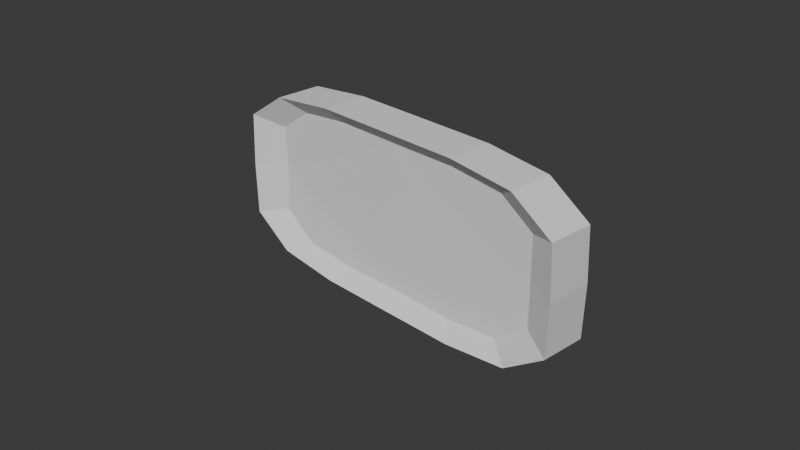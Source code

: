 # Source: clock.blend  (saved by Blender 4.3.34; exported with 4.5.12 LTS)
import bpy
from mathutils import Matrix  # noqa: F401  (used for matrix-valued properties, if any)

bpy.ops.wm.read_factory_settings(use_empty=True)
scene = bpy.context.scene
scene.name = 'Scene'

# ---- collections
col_collection = bpy.data.collections.new('Collection'); scene.collection.children.link(col_collection)

# ---- world
world_world = bpy.data.worlds.new('World'); scene.world = world_world
world_world.use_nodes = True; world_world.node_tree.nodes.clear()
_N = world_world.node_tree.nodes; _L = world_world.node_tree.links
n0 = _N.new('ShaderNodeOutputWorld'); n0.name = 'World Output'; n0.location = (300, 300)
n1 = _N.new('ShaderNodeBackground'); n1.name = 'Background'; n1.location = (10, 300)
n1.inputs[0].default_value = (0.05088, 0.05088, 0.05088, 1.0)
_L.new(n1.outputs[0], n0.inputs[0])
n0.is_active_output = True
world_world.color = (0.05088, 0.05088, 0.05088)
world_world.sun_shadow_jitter_overblur = 0.0

# ---- cameras
cam_camera = bpy.data.cameras.new('Camera')
cam_camera.clip_end = 100.0
cam_camera.ortho_scale = 7.314

# ---- meshes
me_cylinder = bpy.data.meshes.new('Cylinder')
me_cylinder.from_pydata([(0.9284, 0.0, 0.4774), (0.9284, 0.0, 1.0), (0.9185, -0.5935, 0.4774), (0.9185, -0.5935, 1.0), (0.7071, -0.9179, 0.4774), (0.7071, -0.9179, 1.0), (0.3827, -0.9989, 0.4774), (0.3827, -0.9989, 1.0), (0.0, -1.0, 0.4774), (0.0, -1.0, 1.0), (0.7642, 0.0, 0.8231), (0.7689, -0.4969, 0.8371), (0.5956, -0.7732, 0.8423), (0.3196, -0.8343, 0.8352), (0.0, -0.8293, 0.8293), (0.0, 0.0, 0.8293), (0.0, 0.0, 0.4774), (-0.9284, 0.0, 0.4774), (-0.9284, 0.0, 1.0), (-0.9185, -0.5935, 0.4774), (-0.9185, -0.5935, 1.0), (-0.7071, -0.9179, 0.4774), (-0.7071, -0.9179, 1.0), (-0.3827, -0.9989, 0.4774), (-0.3827, -0.9989, 1.0), (-0.7642, 0.0, 0.8231), (-0.7689, -0.4969, 0.8371), (-0.5956, -0.7732, 0.8423), (-0.3196, -0.8343, 0.8352), (0.9185, 0.5935, 0.4774), (0.9185, 0.5935, 1.0), (0.7071, 0.9179, 0.4774), (0.7071, 0.9179, 1.0), (0.3827, 0.9989, 0.4774), (0.3827, 0.9989, 1.0), (0.0, 1.0, 0.4774), (0.0, 1.0, 1.0), (0.7689, 0.4969, 0.8371), (0.5956, 0.7732, 0.8423), (0.3196, 0.8343, 0.8352), (0.0, 0.8293, 0.8293), (-0.9185, 0.5935, 0.4774), (-0.9185, 0.5935, 1.0), (-0.7071, 0.9179, 0.4774), (-0.7071, 0.9179, 1.0), (-0.3827, 0.9989, 0.4774), (-0.3827, 0.9989, 1.0), (-0.7689, 0.4969, 0.8371), (-0.5956, 0.7732, 0.8423), (-0.3196, 0.8343, 0.8352)], [], [(0, 1, 3, 2), (2, 3, 5, 4), (4, 5, 7, 6), (9, 8, 6, 7), (3, 1, 10, 11), (9, 7, 13, 14), (5, 3, 11, 12), (7, 5, 12, 13), (11, 10, 15, 14, 13, 12), (0, 2, 4, 6, 8, 16), (17, 19, 20, 18), (19, 21, 22, 20), (21, 23, 24, 22), (9, 24, 23, 8), (20, 26, 25, 18), (9, 14, 28, 24), (22, 27, 26, 20), (24, 28, 27, 22), (26, 27, 28, 14, 15, 25), (17, 16, 8, 23, 21, 19), (0, 29, 30, 1), (29, 31, 32, 30), (31, 33, 34, 32), (36, 34, 33, 35), (30, 37, 10, 1), (36, 40, 39, 34), (32, 38, 37, 30), (34, 39, 38, 32), (37, 38, 39, 40, 15, 10), (0, 16, 35, 33, 31, 29), (17, 18, 42, 41), (41, 42, 44, 43), (43, 44, 46, 45), (36, 35, 45, 46), (42, 18, 25, 47), (36, 46, 49, 40), (44, 42, 47, 48), (46, 44, 48, 49), (47, 25, 15, 40, 49, 48), (17, 41, 43, 45, 35, 16)])
_uv = me_cylinder.uv_layers.new(name='UVMap')
_uv.uv.foreach_set('vector', [0.75, 0.5, 0.75, 1.0, 0.6875, 1.0, 0.6875, 0.5, 0.6875, 0.5, 0.6875, 1.0, 0.625, 1.0, 0.625, 0.5, 0.625, 0.5, 0.625, 1.0, 0.5625, 1.0, 0.5625, 0.5, 0.0, 0.0, 0.0, 0.0, 0.5625, 0.5, 0.5625, 1.0, 0.6875, 1.0, 0.75, 1.0, 0.75, 1.0, 0.6875, 1.0, 0.0, 0.0, 0.5625, 1.0, 0.5625, 1.0, 0.0, 0.0, 0.625, 1.0, 0.6875, 1.0, 0.6875, 1.0, 0.625, 1.0, 0.5625, 1.0, 0.625, 1.0, 0.625, 1.0, 0.5625, 1.0, 0.6875, 1.0, 0.75, 1.0, 0.0, 0.0, 0.0, 0.0, 0.5625, 1.0, 0.625, 1.0, 0.75, 0.5, 0.6875, 0.5, 0.625, 0.5, 0.5625, 0.5, 0.0, 0.0, 0.0, 0.0, 0.75, 0.5, 0.6875, 0.5, 0.6875, 1.0, 0.75, 1.0, 0.6875, 0.5, 0.625, 0.5, 0.625, 1.0, 0.6875, 1.0, 0.625, 0.5, 0.5625, 0.5, 0.5625, 1.0, 0.625, 1.0, 0.0, 0.0, 0.5625, 1.0, 0.5625, 0.5, 0.0, 0.0, 0.6875, 1.0, 0.6875, 1.0, 0.75, 1.0, 0.75, 1.0, 0.0, 0.0, 0.0, 0.0, 0.5625, 1.0, 0.5625, 1.0, 0.625, 1.0, 0.625, 1.0, 0.6875, 1.0, 0.6875, 1.0, 0.5625, 1.0, 0.5625, 1.0, 0.625, 1.0, 0.625, 1.0, 0.6875, 1.0, 0.625, 1.0, 0.5625, 1.0, 0.0, 0.0, 0.0, 0.0, 0.75, 1.0, 0.75, 0.5, 0.0, 0.0, 0.0, 0.0, 0.5625, 0.5, 0.625, 0.5, 0.6875, 0.5, 0.75, 0.5, 0.6875, 0.5, 0.6875, 1.0, 0.75, 1.0, 0.6875, 0.5, 0.625, 0.5, 0.625, 1.0, 0.6875, 1.0, 0.625, 0.5, 0.5625, 0.5, 0.5625, 1.0, 0.625, 1.0, 0.0, 0.0, 0.5625, 1.0, 0.5625, 0.5, 0.0, 0.0, 0.6875, 1.0, 0.6875, 1.0, 0.75, 1.0, 0.75, 1.0, 0.0, 0.0, 0.0, 0.0, 0.5625, 1.0, 0.5625, 1.0, 0.625, 1.0, 0.625, 1.0, 0.6875, 1.0, 0.6875, 1.0, 0.5625, 1.0, 0.5625, 1.0, 0.625, 1.0, 0.625, 1.0, 0.6875, 1.0, 0.625, 1.0, 0.5625, 1.0, 0.0, 0.0, 0.0, 0.0, 0.75, 1.0, 0.75, 0.5, 0.0, 0.0, 0.0, 0.0, 0.5625, 0.5, 0.625, 0.5, 0.6875, 0.5, 0.75, 0.5, 0.75, 1.0, 0.6875, 1.0, 0.6875, 0.5, 0.6875, 0.5, 0.6875, 1.0, 0.625, 1.0, 0.625, 0.5, 0.625, 0.5, 0.625, 1.0, 0.5625, 1.0, 0.5625, 0.5, 0.0, 0.0, 0.0, 0.0, 0.5625, 0.5, 0.5625, 1.0, 0.6875, 1.0, 0.75, 1.0, 0.75, 1.0, 0.6875, 1.0, 0.0, 0.0, 0.5625, 1.0, 0.5625, 1.0, 0.0, 0.0, 0.625, 1.0, 0.6875, 1.0, 0.6875, 1.0, 0.625, 1.0, 0.5625, 1.0, 0.625, 1.0, 0.625, 1.0, 0.5625, 1.0, 0.6875, 1.0, 0.75, 1.0, 0.0, 0.0, 0.0, 0.0, 0.5625, 1.0, 0.625, 1.0, 0.75, 0.5, 0.6875, 0.5, 0.625, 0.5, 0.5625, 0.5, 0.0, 0.0, 0.0, 0.0])
me_cylinder.update()

# ---- objects
ob_camera = bpy.data.objects.new('Camera', cam_camera)
ob_cylinder = bpy.data.objects.new('Cylinder', me_cylinder)

# ---- transforms, parenting, visibility, modifiers, constraints
ob_camera.location = (7.359, -6.926, 4.958)
ob_camera.rotation_euler = (1.109, 0.0, 0.8149)
ob_camera.lock_rotations_4d = False
ob_camera.empty_display_type = 'ARROWS'
ob_camera.color = (0.0, 0.0, 0.0, 0.0)
ob_camera.display_type = 'WIRE'
ob_camera.lineart.crease_threshold = 0.0
ob_cylinder.location = (0.0, 0.795, 0.0)
ob_cylinder.rotation_euler = (1.571, -0.0, 0.0)
ob_cylinder.scale = (2.312, 1.0, 1.0)
_vg = ob_cylinder.vertex_groups.new(name='OUTER_CLOCK.tex')
_vg = ob_cylinder.vertex_groups.new(name='INNER_CLOCK.tex')

# ---- collection membership
col_collection.objects.link(ob_camera)
col_collection.objects.link(ob_cylinder)

# ---- scene / render settings (as saved in the file)
scene.camera = ob_camera
scene.frame_start = 1; scene.frame_end = 250; scene.frame_set(1)
scene.render.engine = 'BLENDER_EEVEE_NEXT'
bpy.context.view_layer.update()

# ---- added for rendering (the .blend has no usable light): sun
light_auto_sun = bpy.data.lights.new('AutoSun', 'SUN')
light_auto_sun.energy = 3.0
light_auto_sun.angle = 0.0523599
ob_auto_sun = bpy.data.objects.new('AutoSun', light_auto_sun)
scene.collection.objects.link(ob_auto_sun)
ob_auto_sun.rotation_euler = (0.872665, 0.174533, 0.523599)
bpy.context.view_layer.update()
